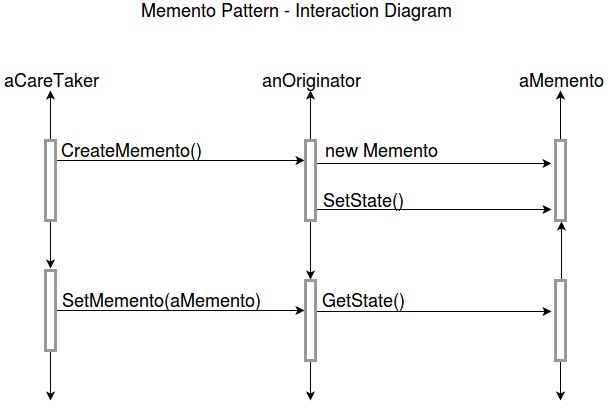

The diagram above was exported from draw.io. Its source (the exported page's mxGraphModel, read from the mxfile embedded in the PNG):
<mxGraphModel dx="1051" dy="466" grid="1" gridSize="10" guides="1" tooltips="1" connect="1" arrows="1" fold="1" page="1" pageScale="1" pageWidth="850" pageHeight="1100" background="#ffffff" math="0" shadow="0">
  <root>
    <mxCell id="0" />
    <mxCell id="1" parent="0" />
    <mxCell id="44242bd086eff473-4" style="edgeStyle=none;rounded=0;html=1;jettySize=auto;orthogonalLoop=1;fontSize=18;" edge="1" parent="1" source="44242bd086eff473-1" target="44242bd086eff473-3">
      <mxGeometry relative="1" as="geometry" />
    </mxCell>
    <mxCell id="44242bd086eff473-5" style="edgeStyle=none;rounded=0;html=1;jettySize=auto;orthogonalLoop=1;fontSize=18;entryX=0.5;entryY=-0.025;entryPerimeter=0;" edge="1" parent="1" source="44242bd086eff473-1" target="44242bd086eff473-7">
      <mxGeometry relative="1" as="geometry">
        <mxPoint x="180" y="270" as="targetPoint" />
      </mxGeometry>
    </mxCell>
    <mxCell id="44242bd086eff473-15" style="edgeStyle=none;rounded=0;html=1;entryX=-0.1;entryY=0.25;entryPerimeter=0;jettySize=auto;orthogonalLoop=1;fontSize=18;" edge="1" parent="1" source="44242bd086eff473-1" target="44242bd086eff473-8">
      <mxGeometry relative="1" as="geometry" />
    </mxCell>
    <mxCell id="44242bd086eff473-1" value="" style="html=1;points=[];perimeter=orthogonalPerimeter;strokeColor=#999999;strokeWidth=3;fontSize=18;align=center;" vertex="1" parent="1">
      <mxGeometry x="175" y="150" width="10" height="80" as="geometry" />
    </mxCell>
    <mxCell id="44242bd086eff473-2" value="Memento Pattern - Interaction Diagram" style="text;html=1;strokeColor=none;fillColor=none;align=center;verticalAlign=middle;whiteSpace=wrap;fontSize=18;" vertex="1" parent="1">
      <mxGeometry x="210" y="10" width="430" height="20" as="geometry" />
    </mxCell>
    <mxCell id="44242bd086eff473-3" value="aCareTaker" style="text;html=1;strokeColor=none;fillColor=none;align=center;verticalAlign=middle;whiteSpace=wrap;fontSize=18;" vertex="1" parent="1">
      <mxGeometry x="130" y="80" width="100" height="20" as="geometry" />
    </mxCell>
    <mxCell id="44242bd086eff473-17" style="edgeStyle=none;rounded=0;html=1;entryX=-0.1;entryY=0.375;entryPerimeter=0;jettySize=auto;orthogonalLoop=1;fontSize=18;" edge="1" parent="1" source="44242bd086eff473-7" target="44242bd086eff473-12">
      <mxGeometry relative="1" as="geometry" />
    </mxCell>
    <mxCell id="44242bd086eff473-19" style="edgeStyle=none;rounded=0;html=1;jettySize=auto;orthogonalLoop=1;fontSize=18;" edge="1" parent="1" source="44242bd086eff473-7">
      <mxGeometry relative="1" as="geometry">
        <mxPoint x="180" y="410" as="targetPoint" />
      </mxGeometry>
    </mxCell>
    <mxCell id="44242bd086eff473-7" value="" style="html=1;points=[];perimeter=orthogonalPerimeter;strokeColor=#999999;strokeWidth=3;fontSize=18;align=center;" vertex="1" parent="1">
      <mxGeometry x="175" y="280" width="10" height="80" as="geometry" />
    </mxCell>
    <mxCell id="44242bd086eff473-11" style="edgeStyle=none;rounded=0;html=1;entryX=0.5;entryY=1;jettySize=auto;orthogonalLoop=1;fontSize=18;" edge="1" parent="1" source="44242bd086eff473-8" target="44242bd086eff473-9">
      <mxGeometry relative="1" as="geometry" />
    </mxCell>
    <mxCell id="44242bd086eff473-14" style="edgeStyle=none;rounded=0;html=1;entryX=0.5;entryY=-0.012;entryPerimeter=0;jettySize=auto;orthogonalLoop=1;fontSize=18;" edge="1" parent="1" source="44242bd086eff473-8" target="44242bd086eff473-12">
      <mxGeometry relative="1" as="geometry" />
    </mxCell>
    <mxCell id="44242bd086eff473-24" style="edgeStyle=none;rounded=0;html=1;entryX=-0.4;entryY=0.288;entryPerimeter=0;jettySize=auto;orthogonalLoop=1;fontSize=18;" edge="1" parent="1" source="44242bd086eff473-8" target="44242bd086eff473-22">
      <mxGeometry relative="1" as="geometry" />
    </mxCell>
    <mxCell id="44242bd086eff473-28" style="edgeStyle=none;rounded=0;html=1;entryX=-0.4;entryY=0.863;entryPerimeter=0;jettySize=auto;orthogonalLoop=1;fontSize=18;" edge="1" parent="1" source="44242bd086eff473-8" target="44242bd086eff473-22">
      <mxGeometry relative="1" as="geometry" />
    </mxCell>
    <mxCell id="44242bd086eff473-8" value="" style="html=1;points=[];perimeter=orthogonalPerimeter;strokeColor=#999999;strokeWidth=3;fontSize=18;align=center;" vertex="1" parent="1">
      <mxGeometry x="435" y="150" width="10" height="80" as="geometry" />
    </mxCell>
    <mxCell id="44242bd086eff473-9" value="anOriginator" style="text;html=1;strokeColor=none;fillColor=none;align=center;verticalAlign=middle;whiteSpace=wrap;fontSize=18;" vertex="1" parent="1">
      <mxGeometry x="390" y="80" width="100" height="20" as="geometry" />
    </mxCell>
    <mxCell id="44242bd086eff473-20" style="edgeStyle=none;rounded=0;html=1;jettySize=auto;orthogonalLoop=1;fontSize=18;" edge="1" parent="1" source="44242bd086eff473-12">
      <mxGeometry relative="1" as="geometry">
        <mxPoint x="440" y="410" as="targetPoint" />
      </mxGeometry>
    </mxCell>
    <mxCell id="44242bd086eff473-32" style="edgeStyle=none;rounded=0;html=1;entryX=-0.4;entryY=0.388;entryPerimeter=0;jettySize=auto;orthogonalLoop=1;fontSize=18;" edge="1" parent="1" source="44242bd086eff473-12" target="44242bd086eff473-29">
      <mxGeometry relative="1" as="geometry" />
    </mxCell>
    <mxCell id="44242bd086eff473-12" value="" style="html=1;points=[];perimeter=orthogonalPerimeter;strokeColor=#999999;strokeWidth=3;fontSize=18;align=center;" vertex="1" parent="1">
      <mxGeometry x="435" y="290" width="10" height="80" as="geometry" />
    </mxCell>
    <mxCell id="44242bd086eff473-16" value="CreateMemento()" style="text;html=1;strokeColor=none;fillColor=none;align=center;verticalAlign=middle;whiteSpace=wrap;fontSize=18;" vertex="1" parent="1">
      <mxGeometry x="190" y="150" width="140" height="20" as="geometry" />
    </mxCell>
    <mxCell id="44242bd086eff473-18" value="SetMemento(aMemento)" style="text;html=1;strokeColor=none;fillColor=none;align=center;verticalAlign=middle;whiteSpace=wrap;fontSize=18;" vertex="1" parent="1">
      <mxGeometry x="190" y="300" width="200" height="20" as="geometry" />
    </mxCell>
    <mxCell id="44242bd086eff473-21" value="aMemento" style="text;html=1;strokeColor=none;fillColor=none;align=center;verticalAlign=middle;whiteSpace=wrap;fontSize=18;" vertex="1" parent="1">
      <mxGeometry x="640" y="80" width="100" height="20" as="geometry" />
    </mxCell>
    <mxCell id="44242bd086eff473-23" style="edgeStyle=none;rounded=0;html=1;entryX=0.5;entryY=1;jettySize=auto;orthogonalLoop=1;fontSize=18;" edge="1" parent="1" source="44242bd086eff473-22" target="44242bd086eff473-21">
      <mxGeometry relative="1" as="geometry" />
    </mxCell>
    <mxCell id="44242bd086eff473-22" value="" style="html=1;points=[];perimeter=orthogonalPerimeter;strokeColor=#999999;strokeWidth=3;fontSize=18;align=center;" vertex="1" parent="1">
      <mxGeometry x="685" y="150" width="10" height="80" as="geometry" />
    </mxCell>
    <mxCell id="44242bd086eff473-25" value="new Memento" style="text;html=1;strokeColor=none;fillColor=none;align=center;verticalAlign=middle;whiteSpace=wrap;fontSize=18;" vertex="1" parent="1">
      <mxGeometry x="450" y="150" width="120" height="20" as="geometry" />
    </mxCell>
    <mxCell id="44242bd086eff473-27" value="SetState()" style="text;html=1;strokeColor=none;fillColor=none;align=center;verticalAlign=middle;whiteSpace=wrap;fontSize=18;" vertex="1" parent="1">
      <mxGeometry x="445" y="200" width="95" height="20" as="geometry" />
    </mxCell>
    <mxCell id="44242bd086eff473-30" style="edgeStyle=none;rounded=0;html=1;entryX=0.6;entryY=1.013;entryPerimeter=0;jettySize=auto;orthogonalLoop=1;fontSize=18;" edge="1" parent="1" source="44242bd086eff473-29" target="44242bd086eff473-22">
      <mxGeometry relative="1" as="geometry" />
    </mxCell>
    <mxCell id="44242bd086eff473-31" style="edgeStyle=none;rounded=0;html=1;jettySize=auto;orthogonalLoop=1;fontSize=18;" edge="1" parent="1" source="44242bd086eff473-29">
      <mxGeometry relative="1" as="geometry">
        <mxPoint x="690" y="410" as="targetPoint" />
      </mxGeometry>
    </mxCell>
    <mxCell id="44242bd086eff473-29" value="" style="html=1;points=[];perimeter=orthogonalPerimeter;strokeColor=#999999;strokeWidth=3;fontSize=18;align=center;" vertex="1" parent="1">
      <mxGeometry x="685" y="290" width="10" height="80" as="geometry" />
    </mxCell>
    <mxCell id="44242bd086eff473-33" value="GetState()" style="text;html=1;strokeColor=none;fillColor=none;align=center;verticalAlign=middle;whiteSpace=wrap;fontSize=18;" vertex="1" parent="1">
      <mxGeometry x="445" y="300" width="95" height="20" as="geometry" />
    </mxCell>
  </root>
</mxGraphModel>